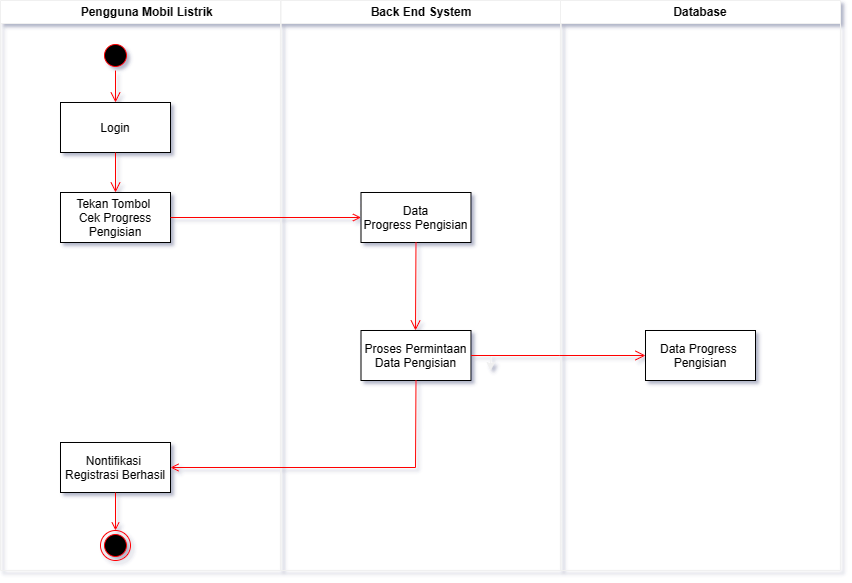

The diagram above was exported from draw.io. Its source (the exported page's mxGraphModel, read from the mxfile embedded in the PNG):
<mxGraphModel dx="1685" dy="955" grid="1" gridSize="10" guides="1" tooltips="1" connect="1" arrows="1" fold="1" page="1" pageScale="1" pageWidth="1169" pageHeight="827" background="#ffffff" math="0" shadow="1">
  <root>
    <mxCell id="0" />
    <mxCell id="1" parent="0" />
    <mxCell id="81cRY8SfypjkC24lQttY-1" value="    Pengguna Mobil Listrik" style="swimlane;whiteSpace=wrap;gradientColor=none;fillColor=#FFFFFF;fontColor=#000000;" vertex="1" parent="1">
      <mxGeometry x="40" y="50" width="280" height="570" as="geometry" />
    </mxCell>
    <mxCell id="81cRY8SfypjkC24lQttY-2" value="" style="ellipse;shape=startState;fillColor=#000000;strokeColor=#ff0000;" vertex="1" parent="81cRY8SfypjkC24lQttY-1">
      <mxGeometry x="100" y="40" width="30" height="30" as="geometry" />
    </mxCell>
    <mxCell id="81cRY8SfypjkC24lQttY-3" value="Tekan Tombol &#10;Cek Progress&#10;Pengisian" style="fontColor=#000000;fillColor=#FFFFFF;strokeColor=#000000;" vertex="1" parent="81cRY8SfypjkC24lQttY-1">
      <mxGeometry x="60" y="192" width="110" height="50" as="geometry" />
    </mxCell>
    <mxCell id="81cRY8SfypjkC24lQttY-6" value="Nontifikasi &#10;Registrasi Berhasil" style="strokeColor=#000000;fillColor=#FFFFFF;fontColor=#000000;" vertex="1" parent="81cRY8SfypjkC24lQttY-1">
      <mxGeometry x="60" y="442" width="110" height="50" as="geometry" />
    </mxCell>
    <mxCell id="81cRY8SfypjkC24lQttY-7" value="Login" style="fontColor=#000000;fillColor=#FFFFFF;strokeColor=#000000;" vertex="1" parent="81cRY8SfypjkC24lQttY-1">
      <mxGeometry x="60" y="102" width="110" height="50" as="geometry" />
    </mxCell>
    <mxCell id="81cRY8SfypjkC24lQttY-8" value="" style="edgeStyle=elbowEdgeStyle;elbow=horizontal;verticalAlign=bottom;endArrow=open;endSize=8;strokeColor=#FF0000;endFill=1;rounded=0;exitX=0.5;exitY=1;exitDx=0;exitDy=0;entryX=0.5;entryY=0;entryDx=0;entryDy=0;" edge="1" parent="81cRY8SfypjkC24lQttY-1" source="81cRY8SfypjkC24lQttY-2" target="81cRY8SfypjkC24lQttY-7">
      <mxGeometry x="-354.5" y="-116" as="geometry">
        <mxPoint x="185.5" y="152" as="targetPoint" />
        <mxPoint x="185.5" y="62" as="sourcePoint" />
      </mxGeometry>
    </mxCell>
    <mxCell id="81cRY8SfypjkC24lQttY-9" value="" style="edgeStyle=elbowEdgeStyle;elbow=horizontal;verticalAlign=bottom;endArrow=open;endSize=8;strokeColor=#FF0000;endFill=1;rounded=0;exitX=0.5;exitY=1;exitDx=0;exitDy=0;entryX=0.5;entryY=0;entryDx=0;entryDy=0;" edge="1" parent="81cRY8SfypjkC24lQttY-1" source="81cRY8SfypjkC24lQttY-7" target="81cRY8SfypjkC24lQttY-3">
      <mxGeometry x="-509" y="-234" as="geometry">
        <mxPoint x="125" y="112" as="targetPoint" />
        <mxPoint x="125" y="80" as="sourcePoint" />
        <Array as="points" />
      </mxGeometry>
    </mxCell>
    <mxCell id="81cRY8SfypjkC24lQttY-10" value="" style="ellipse;shape=endState;fillColor=#000000;strokeColor=#ff0000" vertex="1" parent="81cRY8SfypjkC24lQttY-1">
      <mxGeometry x="100" y="530" width="30" height="30" as="geometry" />
    </mxCell>
    <mxCell id="81cRY8SfypjkC24lQttY-11" value="" style="endArrow=open;strokeColor=#FF0000;endFill=1;rounded=0;exitX=0.5;exitY=1;exitDx=0;exitDy=0;" edge="1" parent="81cRY8SfypjkC24lQttY-1" source="81cRY8SfypjkC24lQttY-6" target="81cRY8SfypjkC24lQttY-10">
      <mxGeometry relative="1" as="geometry">
        <mxPoint x="160" y="512" as="sourcePoint" />
      </mxGeometry>
    </mxCell>
    <mxCell id="81cRY8SfypjkC24lQttY-12" value="Back End System" style="swimlane;whiteSpace=wrap;startSize=23;fontColor=#000000;fillColor=#FFFFFF;" vertex="1" parent="1">
      <mxGeometry x="320.5" y="50" width="280" height="570" as="geometry" />
    </mxCell>
    <mxCell id="81cRY8SfypjkC24lQttY-13" value="Data&#10;Progress Pengisian" style="fillColor=#FFFFFF;fontColor=#000000;strokeColor=#000000;" vertex="1" parent="81cRY8SfypjkC24lQttY-12">
      <mxGeometry x="80" y="192" width="110" height="50" as="geometry" />
    </mxCell>
    <mxCell id="81cRY8SfypjkC24lQttY-15" value="" style="edgeStyle=elbowEdgeStyle;elbow=horizontal;verticalAlign=bottom;endArrow=open;endSize=8;strokeColor=#FF0000;endFill=1;rounded=0;exitX=0.5;exitY=1;exitDx=0;exitDy=0;entryX=0.5;entryY=0;entryDx=0;entryDy=0;" edge="1" parent="81cRY8SfypjkC24lQttY-12" source="81cRY8SfypjkC24lQttY-13" target="81cRY8SfypjkC24lQttY-4">
      <mxGeometry x="-349.74" y="104" as="geometry">
        <mxPoint x="135.5" y="337" as="targetPoint" />
        <mxPoint x="190.26" y="282" as="sourcePoint" />
      </mxGeometry>
    </mxCell>
    <mxCell id="fC5kFVedKhJo_yMQVY-P-1" style="edgeStyle=orthogonalEdgeStyle;rounded=0;orthogonalLoop=1;jettySize=auto;html=1;exitX=1;exitY=0.5;exitDx=0;exitDy=0;" edge="1" parent="81cRY8SfypjkC24lQttY-12" source="81cRY8SfypjkC24lQttY-4">
      <mxGeometry relative="1" as="geometry">
        <mxPoint x="209.5" y="370" as="targetPoint" />
      </mxGeometry>
    </mxCell>
    <mxCell id="81cRY8SfypjkC24lQttY-4" value="Proses Permintaan&#10;Data Pengisian" style="fillColor=#FFFFFF;fontColor=#000000;strokeColor=#000000;" vertex="1" parent="81cRY8SfypjkC24lQttY-12">
      <mxGeometry x="80" y="330" width="110" height="50" as="geometry" />
    </mxCell>
    <mxCell id="81cRY8SfypjkC24lQttY-18" value="Database" style="swimlane;whiteSpace=wrap;fontColor=#000000;fillColor=#FFFFFF;" vertex="1" parent="1">
      <mxGeometry x="600" y="50" width="280" height="570" as="geometry" />
    </mxCell>
    <mxCell id="81cRY8SfypjkC24lQttY-19" value="Data Progress &#10;Pengisian" style="fillColor=#FFFFFF;strokeColor=#000000;fontColor=#000000;" vertex="1" parent="81cRY8SfypjkC24lQttY-18">
      <mxGeometry x="85" y="330" width="110" height="50" as="geometry" />
    </mxCell>
    <mxCell id="81cRY8SfypjkC24lQttY-20" value="" style="endArrow=open;strokeColor=#FF0000;endFill=1;rounded=0" edge="1" parent="1" source="81cRY8SfypjkC24lQttY-3" target="81cRY8SfypjkC24lQttY-13">
      <mxGeometry relative="1" as="geometry" />
    </mxCell>
    <mxCell id="81cRY8SfypjkC24lQttY-22" value="" style="endArrow=open;strokeColor=#FF0000;endFill=1;rounded=0;exitX=0.5;exitY=1;exitDx=0;exitDy=0;entryX=1;entryY=0.5;entryDx=0;entryDy=0;" edge="1" parent="1" source="81cRY8SfypjkC24lQttY-4" target="81cRY8SfypjkC24lQttY-6">
      <mxGeometry relative="1" as="geometry">
        <mxPoint x="480.5" y="427" as="sourcePoint" />
        <mxPoint x="480.5" y="452" as="targetPoint" />
        <Array as="points">
          <mxPoint x="455" y="517" />
        </Array>
      </mxGeometry>
    </mxCell>
    <mxCell id="fC5kFVedKhJo_yMQVY-P-2" value="" style="edgeStyle=elbowEdgeStyle;elbow=horizontal;verticalAlign=bottom;endArrow=open;endSize=8;strokeColor=#FF0000;endFill=1;rounded=0;exitX=1;exitY=0.5;exitDx=0;exitDy=0;entryX=0;entryY=0.5;entryDx=0;entryDy=0;" edge="1" parent="1" source="81cRY8SfypjkC24lQttY-4" target="81cRY8SfypjkC24lQttY-19">
      <mxGeometry x="-304.74" y="44" as="geometry">
        <mxPoint x="490.5" y="390" as="targetPoint" />
        <mxPoint x="490.5" y="302" as="sourcePoint" />
      </mxGeometry>
    </mxCell>
  </root>
</mxGraphModel>